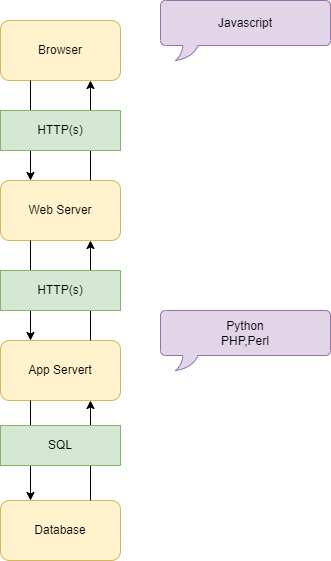

The diagram above was exported from draw.io. Its source (the exported page's mxGraphModel, read from the mxfile embedded in the PNG):
<mxGraphModel dx="1422" dy="762" grid="1" gridSize="10" guides="1" tooltips="1" connect="1" arrows="1" fold="1" page="1" pageScale="1" pageWidth="827" pageHeight="1169" math="0" shadow="0">
  <root>
    <mxCell id="0" />
    <mxCell id="1" parent="0" />
    <mxCell id="SQJf3z39qJDUJod08G_3-2" value="Browser" style="rounded=1;whiteSpace=wrap;html=1;fillColor=#fff2cc;strokeColor=#d6b656;" vertex="1" parent="1">
      <mxGeometry x="270" y="160" width="120" height="60" as="geometry" />
    </mxCell>
    <mxCell id="SQJf3z39qJDUJod08G_3-3" value="Web Server" style="rounded=1;whiteSpace=wrap;html=1;fillColor=#fff2cc;strokeColor=#d6b656;" vertex="1" parent="1">
      <mxGeometry x="270" y="320" width="120" height="60" as="geometry" />
    </mxCell>
    <mxCell id="SQJf3z39qJDUJod08G_3-4" value="App Servert" style="rounded=1;whiteSpace=wrap;html=1;fillColor=#fff2cc;strokeColor=#d6b656;" vertex="1" parent="1">
      <mxGeometry x="270" y="480" width="120" height="60" as="geometry" />
    </mxCell>
    <mxCell id="SQJf3z39qJDUJod08G_3-5" value="Database" style="rounded=1;whiteSpace=wrap;html=1;fillColor=#fff2cc;strokeColor=#d6b656;" vertex="1" parent="1">
      <mxGeometry x="270" y="640" width="120" height="60" as="geometry" />
    </mxCell>
    <mxCell id="SQJf3z39qJDUJod08G_3-6" value="" style="endArrow=classic;html=1;rounded=0;" edge="1" parent="1">
      <mxGeometry width="50" height="50" relative="1" as="geometry">
        <mxPoint x="300" y="220" as="sourcePoint" />
        <mxPoint x="300" y="320" as="targetPoint" />
      </mxGeometry>
    </mxCell>
    <mxCell id="SQJf3z39qJDUJod08G_3-7" value="" style="endArrow=classic;html=1;rounded=0;" edge="1" parent="1">
      <mxGeometry width="50" height="50" relative="1" as="geometry">
        <mxPoint x="300" y="380" as="sourcePoint" />
        <mxPoint x="300" y="480" as="targetPoint" />
      </mxGeometry>
    </mxCell>
    <mxCell id="SQJf3z39qJDUJod08G_3-8" value="" style="endArrow=classic;html=1;rounded=0;" edge="1" parent="1">
      <mxGeometry width="50" height="50" relative="1" as="geometry">
        <mxPoint x="300" y="540" as="sourcePoint" />
        <mxPoint x="300" y="640" as="targetPoint" />
      </mxGeometry>
    </mxCell>
    <mxCell id="SQJf3z39qJDUJod08G_3-9" value="" style="endArrow=classic;html=1;rounded=0;" edge="1" parent="1">
      <mxGeometry width="50" height="50" relative="1" as="geometry">
        <mxPoint x="360" y="640" as="sourcePoint" />
        <mxPoint x="360" y="540" as="targetPoint" />
      </mxGeometry>
    </mxCell>
    <mxCell id="SQJf3z39qJDUJod08G_3-12" value="" style="endArrow=classic;html=1;rounded=0;" edge="1" parent="1">
      <mxGeometry width="50" height="50" relative="1" as="geometry">
        <mxPoint x="360" y="480" as="sourcePoint" />
        <mxPoint x="360" y="380" as="targetPoint" />
      </mxGeometry>
    </mxCell>
    <mxCell id="SQJf3z39qJDUJod08G_3-13" value="" style="endArrow=classic;html=1;rounded=0;" edge="1" parent="1">
      <mxGeometry width="50" height="50" relative="1" as="geometry">
        <mxPoint x="360" y="320" as="sourcePoint" />
        <mxPoint x="360" y="220" as="targetPoint" />
      </mxGeometry>
    </mxCell>
    <mxCell id="SQJf3z39qJDUJod08G_3-15" value="Javascript" style="whiteSpace=wrap;html=1;shape=mxgraph.basic.roundRectCallout;dx=30;dy=15;size=5;boundedLbl=1;fillColor=#e1d5e7;strokeColor=#9673a6;" vertex="1" parent="1">
      <mxGeometry x="430" y="140" width="170" height="60" as="geometry" />
    </mxCell>
    <mxCell id="SQJf3z39qJDUJod08G_3-18" value="Python&lt;br&gt;PHP,Perl" style="whiteSpace=wrap;html=1;shape=mxgraph.basic.roundRectCallout;dx=30;dy=15;size=5;boundedLbl=1;fillColor=#e1d5e7;strokeColor=#9673a6;" vertex="1" parent="1">
      <mxGeometry x="430" y="450" width="170" height="60" as="geometry" />
    </mxCell>
    <mxCell id="SQJf3z39qJDUJod08G_3-19" value="HTTP(s)&lt;span style=&quot;color: rgba(0 , 0 , 0 , 0) ; font-family: monospace ; font-size: 0px&quot;&gt;%3CmxGraphModel%3E%3Croot%3E%3CmxCell%20id%3D%220%22%2F%3E%3CmxCell%20id%3D%221%22%20parent%3D%220%22%2F%3E%3CmxCell%20id%3D%222%22%20value%3D%22Javascript%22%20style%3D%22whiteSpace%3Dwrap%3Bhtml%3D1%3Bshape%3Dmxgraph.basic.roundRectCallout%3Bdx%3D30%3Bdy%3D15%3Bsize%3D5%3BboundedLbl%3D1%3B%22%20vertex%3D%221%22%20parent%3D%221%22%3E%3CmxGeometry%20x%3D%22260%22%20y%3D%22140%22%20width%3D%22170%22%20height%3D%2260%22%20as%3D%22geometry%22%2F%3E%3C%2FmxCell%3E%3C%2Froot%3E%3C%2FmxGraphModel%3E&lt;/span&gt;&lt;span style=&quot;color: rgba(0 , 0 , 0 , 0) ; font-family: monospace ; font-size: 0px&quot;&gt;%3CmxGraphModel%3E%3Croot%3E%3CmxCell%20id%3D%220%22%2F%3E%3CmxCell%20id%3D%221%22%20parent%3D%220%22%2F%3E%3CmxCell%20id%3D%222%22%20value%3D%22Javascript%22%20style%3D%22whiteSpace%3Dwrap%3Bhtml%3D1%3Bshape%3Dmxgraph.basic.roundRectCallout%3Bdx%3D30%3Bdy%3D15%3Bsize%3D5%3BboundedLbl%3D1%3B%22%20vertex%3D%221%22%20parent%3D%221%22%3E%3CmxGeometry%20x%3D%22260%22%20y%3D%22140%22%20width%3D%22170%22%20height%3D%2260%22%20as%3D%22geometry%22%2F%3E%3C%2FmxCell%3E%3C%2Froot%3E%3C%2FmxGraphModel%3E&lt;/span&gt;" style="rounded=0;whiteSpace=wrap;html=1;fillColor=#d5e8d4;strokeColor=#82b366;" vertex="1" parent="1">
      <mxGeometry x="270" y="250" width="120" height="40" as="geometry" />
    </mxCell>
    <mxCell id="SQJf3z39qJDUJod08G_3-21" value="HTTP(s)&lt;span style=&quot;color: rgba(0 , 0 , 0 , 0) ; font-family: monospace ; font-size: 0px&quot;&gt;%3CmxGraphModel%3E%3Croot%3E%3CmxCell%20id%3D%220%22%2F%3E%3CmxCell%20id%3D%221%22%20parent%3D%220%22%2F%3E%3CmxCell%20id%3D%222%22%20value%3D%22Javascript%22%20style%3D%22whiteSpace%3Dwrap%3Bhtml%3D1%3Bshape%3Dmxgraph.basic.roundRectCallout%3Bdx%3D30%3Bdy%3D15%3Bsize%3D5%3BboundedLbl%3D1%3B%22%20vertex%3D%221%22%20parent%3D%221%22%3E%3CmxGeometry%20x%3D%22260%22%20y%3D%22140%22%20width%3D%22170%22%20height%3D%2260%22%20as%3D%22geometry%22%2F%3E%3C%2FmxCell%3E%3C%2Froot%3E%3C%2FmxGraphModel%3E&lt;/span&gt;&lt;span style=&quot;color: rgba(0 , 0 , 0 , 0) ; font-family: monospace ; font-size: 0px&quot;&gt;%3CmxGraphModel%3E%3Croot%3E%3CmxCell%20id%3D%220%22%2F%3E%3CmxCell%20id%3D%221%22%20parent%3D%220%22%2F%3E%3CmxCell%20id%3D%222%22%20value%3D%22Javascript%22%20style%3D%22whiteSpace%3Dwrap%3Bhtml%3D1%3Bshape%3Dmxgraph.basic.roundRectCallout%3Bdx%3D30%3Bdy%3D15%3Bsize%3D5%3BboundedLbl%3D1%3B%22%20vertex%3D%221%22%20parent%3D%221%22%3E%3CmxGeometry%20x%3D%22260%22%20y%3D%22140%22%20width%3D%22170%22%20height%3D%2260%22%20as%3D%22geometry%22%2F%3E%3C%2FmxCell%3E%3C%2Froot%3E%3C%2FmxGraphModel%3E&lt;/span&gt;" style="rounded=0;whiteSpace=wrap;html=1;fillColor=#d5e8d4;strokeColor=#82b366;" vertex="1" parent="1">
      <mxGeometry x="270" y="410" width="120" height="40" as="geometry" />
    </mxCell>
    <mxCell id="SQJf3z39qJDUJod08G_3-22" value="SQL" style="rounded=0;whiteSpace=wrap;html=1;fillColor=#d5e8d4;strokeColor=#82b366;" vertex="1" parent="1">
      <mxGeometry x="270" y="565" width="120" height="40" as="geometry" />
    </mxCell>
  </root>
</mxGraphModel>